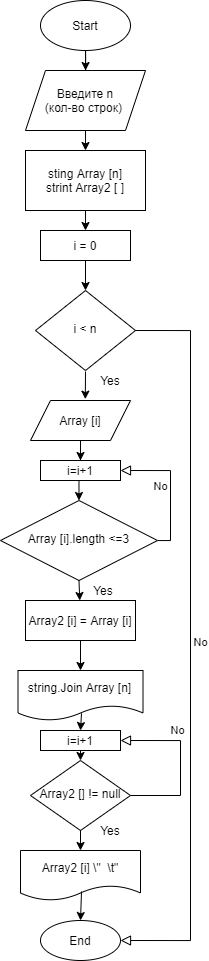

The diagram above was exported from draw.io. Its source (the exported page's mxGraphModel, read from the mxfile embedded in the PNG):
<mxGraphModel dx="1002" dy="581" grid="1" gridSize="10" guides="1" tooltips="1" connect="1" arrows="1" fold="1" page="1" pageScale="1" pageWidth="827" pageHeight="1169" math="0" shadow="0">
  <root>
    <mxCell id="WIyWlLk6GJQsqaUBKTNV-0" />
    <mxCell id="WIyWlLk6GJQsqaUBKTNV-1" parent="WIyWlLk6GJQsqaUBKTNV-0" />
    <mxCell id="WIyWlLk6GJQsqaUBKTNV-5" value="No" style="edgeStyle=orthogonalEdgeStyle;rounded=0;html=1;jettySize=auto;orthogonalLoop=1;fontSize=11;endArrow=block;endFill=0;endSize=8;strokeWidth=1;shadow=0;labelBackgroundColor=none;entryX=1;entryY=0.5;entryDx=0;entryDy=0;" parent="WIyWlLk6GJQsqaUBKTNV-1" source="WIyWlLk6GJQsqaUBKTNV-6" target="f1K9PJobMAH4cx1PZZTZ-23" edge="1">
      <mxGeometry y="10" relative="1" as="geometry">
        <mxPoint as="offset" />
        <mxPoint x="230" y="690" as="targetPoint" />
        <Array as="points">
          <mxPoint x="320" y="570" />
          <mxPoint x="320" y="500" />
        </Array>
      </mxGeometry>
    </mxCell>
    <mxCell id="WIyWlLk6GJQsqaUBKTNV-6" value="Array [i].length &amp;lt;=3" style="rhombus;whiteSpace=wrap;html=1;shadow=0;fontFamily=Helvetica;fontSize=12;align=center;strokeWidth=1;spacing=6;spacingTop=-4;" parent="WIyWlLk6GJQsqaUBKTNV-1" vertex="1">
      <mxGeometry x="150" y="530" width="157" height="80" as="geometry" />
    </mxCell>
    <mxCell id="WIyWlLk6GJQsqaUBKTNV-8" value="No" style="rounded=0;html=1;jettySize=auto;orthogonalLoop=1;fontSize=11;endArrow=block;endFill=0;endSize=8;strokeWidth=1;shadow=0;labelBackgroundColor=none;edgeStyle=orthogonalEdgeStyle;exitX=1;exitY=0.5;exitDx=0;exitDy=0;" parent="WIyWlLk6GJQsqaUBKTNV-1" source="WIyWlLk6GJQsqaUBKTNV-10" edge="1">
      <mxGeometry x="0.3143" y="-10" relative="1" as="geometry">
        <mxPoint as="offset" />
        <mxPoint x="270" y="770" as="targetPoint" />
        <Array as="points">
          <mxPoint x="330" y="825" />
          <mxPoint x="330" y="770" />
        </Array>
      </mxGeometry>
    </mxCell>
    <mxCell id="WIyWlLk6GJQsqaUBKTNV-10" value="Array2 [] != null" style="rhombus;whiteSpace=wrap;html=1;shadow=0;fontFamily=Helvetica;fontSize=12;align=center;strokeWidth=1;spacing=6;spacingTop=-4;" parent="WIyWlLk6GJQsqaUBKTNV-1" vertex="1">
      <mxGeometry x="180" y="790" width="100" height="70" as="geometry" />
    </mxCell>
    <mxCell id="f1K9PJobMAH4cx1PZZTZ-0" value="Start" style="ellipse;whiteSpace=wrap;html=1;" vertex="1" parent="WIyWlLk6GJQsqaUBKTNV-1">
      <mxGeometry x="190" y="30" width="90" height="50" as="geometry" />
    </mxCell>
    <mxCell id="f1K9PJobMAH4cx1PZZTZ-1" value="&amp;nbsp;Введите n &lt;br&gt;(кол-во строк)&amp;nbsp;" style="shape=parallelogram;perimeter=parallelogramPerimeter;whiteSpace=wrap;html=1;fixedSize=1;" vertex="1" parent="WIyWlLk6GJQsqaUBKTNV-1">
      <mxGeometry x="175" y="100" width="120" height="60" as="geometry" />
    </mxCell>
    <mxCell id="f1K9PJobMAH4cx1PZZTZ-4" style="edgeStyle=orthogonalEdgeStyle;rounded=0;orthogonalLoop=1;jettySize=auto;html=1;exitX=0.5;exitY=1;exitDx=0;exitDy=0;" edge="1" parent="WIyWlLk6GJQsqaUBKTNV-1" source="f1K9PJobMAH4cx1PZZTZ-0" target="f1K9PJobMAH4cx1PZZTZ-1">
      <mxGeometry relative="1" as="geometry">
        <mxPoint x="220" y="80" as="sourcePoint" />
        <mxPoint x="220" y="130" as="targetPoint" />
      </mxGeometry>
    </mxCell>
    <mxCell id="f1K9PJobMAH4cx1PZZTZ-5" value="sting Array [n]&lt;br&gt;strint Array2 [ ]" style="rounded=0;whiteSpace=wrap;html=1;" vertex="1" parent="WIyWlLk6GJQsqaUBKTNV-1">
      <mxGeometry x="175" y="180" width="120" height="60" as="geometry" />
    </mxCell>
    <mxCell id="f1K9PJobMAH4cx1PZZTZ-6" value="" style="endArrow=classic;html=1;exitX=0.5;exitY=1;exitDx=0;exitDy=0;" edge="1" parent="WIyWlLk6GJQsqaUBKTNV-1" source="f1K9PJobMAH4cx1PZZTZ-1" target="f1K9PJobMAH4cx1PZZTZ-5">
      <mxGeometry width="50" height="50" relative="1" as="geometry">
        <mxPoint x="390" y="270" as="sourcePoint" />
        <mxPoint x="440" y="220" as="targetPoint" />
      </mxGeometry>
    </mxCell>
    <mxCell id="f1K9PJobMAH4cx1PZZTZ-7" value="i = 0" style="rounded=0;whiteSpace=wrap;html=1;" vertex="1" parent="WIyWlLk6GJQsqaUBKTNV-1">
      <mxGeometry x="190" y="260" width="90" height="30" as="geometry" />
    </mxCell>
    <mxCell id="f1K9PJobMAH4cx1PZZTZ-8" value="" style="endArrow=classic;html=1;exitX=0.5;exitY=1;exitDx=0;exitDy=0;" edge="1" parent="WIyWlLk6GJQsqaUBKTNV-1" source="f1K9PJobMAH4cx1PZZTZ-5" target="f1K9PJobMAH4cx1PZZTZ-7">
      <mxGeometry width="50" height="50" relative="1" as="geometry">
        <mxPoint x="390" y="270" as="sourcePoint" />
        <mxPoint x="440" y="220" as="targetPoint" />
      </mxGeometry>
    </mxCell>
    <mxCell id="f1K9PJobMAH4cx1PZZTZ-14" value="" style="edgeStyle=orthogonalEdgeStyle;rounded=0;orthogonalLoop=1;jettySize=auto;html=1;entryX=0.5;entryY=0;entryDx=0;entryDy=0;" edge="1" parent="WIyWlLk6GJQsqaUBKTNV-1" source="f1K9PJobMAH4cx1PZZTZ-9" target="f1K9PJobMAH4cx1PZZTZ-23">
      <mxGeometry relative="1" as="geometry" />
    </mxCell>
    <mxCell id="f1K9PJobMAH4cx1PZZTZ-9" value="Array [i]" style="shape=parallelogram;perimeter=parallelogramPerimeter;whiteSpace=wrap;html=1;fixedSize=1;" vertex="1" parent="WIyWlLk6GJQsqaUBKTNV-1">
      <mxGeometry x="180" y="430" width="100" height="40" as="geometry" />
    </mxCell>
    <mxCell id="f1K9PJobMAH4cx1PZZTZ-13" value="i &amp;lt; n" style="rhombus;whiteSpace=wrap;html=1;shadow=0;fontFamily=Helvetica;fontSize=12;align=center;strokeWidth=1;spacing=6;spacingTop=-4;" vertex="1" parent="WIyWlLk6GJQsqaUBKTNV-1">
      <mxGeometry x="185" y="320" width="100" height="80" as="geometry" />
    </mxCell>
    <mxCell id="f1K9PJobMAH4cx1PZZTZ-15" value="" style="endArrow=classic;html=1;exitX=0.5;exitY=1;exitDx=0;exitDy=0;" edge="1" parent="WIyWlLk6GJQsqaUBKTNV-1" source="f1K9PJobMAH4cx1PZZTZ-7" target="f1K9PJobMAH4cx1PZZTZ-13">
      <mxGeometry width="50" height="50" relative="1" as="geometry">
        <mxPoint x="350" y="450" as="sourcePoint" />
        <mxPoint x="400" y="400" as="targetPoint" />
      </mxGeometry>
    </mxCell>
    <mxCell id="f1K9PJobMAH4cx1PZZTZ-16" value="No" style="edgeStyle=orthogonalEdgeStyle;rounded=0;html=1;jettySize=auto;orthogonalLoop=1;fontSize=11;endArrow=block;endFill=0;endSize=8;strokeWidth=1;shadow=0;labelBackgroundColor=none;exitX=1;exitY=0.5;exitDx=0;exitDy=0;entryX=1;entryY=0.5;entryDx=0;entryDy=0;" edge="1" parent="WIyWlLk6GJQsqaUBKTNV-1" source="f1K9PJobMAH4cx1PZZTZ-13" target="f1K9PJobMAH4cx1PZZTZ-36">
      <mxGeometry y="10" relative="1" as="geometry">
        <mxPoint as="offset" />
        <mxPoint x="300" y="355" as="sourcePoint" />
        <mxPoint x="280" y="970" as="targetPoint" />
        <Array as="points">
          <mxPoint x="340" y="360" />
          <mxPoint x="340" y="970" />
        </Array>
      </mxGeometry>
    </mxCell>
    <mxCell id="f1K9PJobMAH4cx1PZZTZ-19" value="Yes" style="text;html=1;strokeColor=none;fillColor=none;align=center;verticalAlign=middle;whiteSpace=wrap;rounded=0;" vertex="1" parent="WIyWlLk6GJQsqaUBKTNV-1">
      <mxGeometry x="240" y="400" width="40" height="20" as="geometry" />
    </mxCell>
    <mxCell id="f1K9PJobMAH4cx1PZZTZ-22" value="Array2 [i] = Array [i]" style="rounded=0;whiteSpace=wrap;html=1;" vertex="1" parent="WIyWlLk6GJQsqaUBKTNV-1">
      <mxGeometry x="175" y="630" width="110" height="40" as="geometry" />
    </mxCell>
    <mxCell id="f1K9PJobMAH4cx1PZZTZ-25" style="edgeStyle=orthogonalEdgeStyle;rounded=0;orthogonalLoop=1;jettySize=auto;html=1;exitX=0.5;exitY=1;exitDx=0;exitDy=0;entryX=0.5;entryY=0;entryDx=0;entryDy=0;" edge="1" parent="WIyWlLk6GJQsqaUBKTNV-1" source="f1K9PJobMAH4cx1PZZTZ-23" target="WIyWlLk6GJQsqaUBKTNV-6">
      <mxGeometry relative="1" as="geometry">
        <mxPoint x="230" y="520" as="targetPoint" />
      </mxGeometry>
    </mxCell>
    <mxCell id="f1K9PJobMAH4cx1PZZTZ-23" value="i=i+1" style="rounded=0;whiteSpace=wrap;html=1;" vertex="1" parent="WIyWlLk6GJQsqaUBKTNV-1">
      <mxGeometry x="190" y="490" width="80" height="20" as="geometry" />
    </mxCell>
    <mxCell id="f1K9PJobMAH4cx1PZZTZ-27" value="string.Join Array [n]" style="shape=document;whiteSpace=wrap;html=1;boundedLbl=1;" vertex="1" parent="WIyWlLk6GJQsqaUBKTNV-1">
      <mxGeometry x="167.5" y="700" width="125" height="50" as="geometry" />
    </mxCell>
    <mxCell id="f1K9PJobMAH4cx1PZZTZ-28" value="" style="endArrow=classic;html=1;exitX=0.5;exitY=1;exitDx=0;exitDy=0;" edge="1" parent="WIyWlLk6GJQsqaUBKTNV-1" source="f1K9PJobMAH4cx1PZZTZ-22" target="f1K9PJobMAH4cx1PZZTZ-27">
      <mxGeometry width="50" height="50" relative="1" as="geometry">
        <mxPoint x="350" y="730" as="sourcePoint" />
        <mxPoint x="400" y="680" as="targetPoint" />
      </mxGeometry>
    </mxCell>
    <mxCell id="f1K9PJobMAH4cx1PZZTZ-29" value="" style="endArrow=classic;html=1;entryX=0.548;entryY=-0.034;entryDx=0;entryDy=0;entryPerimeter=0;" edge="1" parent="WIyWlLk6GJQsqaUBKTNV-1" target="f1K9PJobMAH4cx1PZZTZ-9">
      <mxGeometry width="50" height="50" relative="1" as="geometry">
        <mxPoint x="235" y="401" as="sourcePoint" />
        <mxPoint x="400" y="330" as="targetPoint" />
      </mxGeometry>
    </mxCell>
    <mxCell id="f1K9PJobMAH4cx1PZZTZ-32" value="" style="endArrow=classic;html=1;exitX=0.5;exitY=1;exitDx=0;exitDy=0;" edge="1" parent="WIyWlLk6GJQsqaUBKTNV-1" source="WIyWlLk6GJQsqaUBKTNV-6" target="f1K9PJobMAH4cx1PZZTZ-22">
      <mxGeometry width="50" height="50" relative="1" as="geometry">
        <mxPoint x="280" y="660" as="sourcePoint" />
        <mxPoint x="330" y="610" as="targetPoint" />
      </mxGeometry>
    </mxCell>
    <mxCell id="f1K9PJobMAH4cx1PZZTZ-33" value="Yes" style="text;html=1;strokeColor=none;fillColor=none;align=center;verticalAlign=middle;whiteSpace=wrap;rounded=0;" vertex="1" parent="WIyWlLk6GJQsqaUBKTNV-1">
      <mxGeometry x="233" y="610" width="40" height="20" as="geometry" />
    </mxCell>
    <mxCell id="f1K9PJobMAH4cx1PZZTZ-34" value="" style="endArrow=classic;html=1;exitX=0.508;exitY=0.856;exitDx=0;exitDy=0;exitPerimeter=0;entryX=0.5;entryY=0;entryDx=0;entryDy=0;" edge="1" parent="WIyWlLk6GJQsqaUBKTNV-1" source="f1K9PJobMAH4cx1PZZTZ-27" target="f1K9PJobMAH4cx1PZZTZ-45">
      <mxGeometry width="50" height="50" relative="1" as="geometry">
        <mxPoint x="280" y="740" as="sourcePoint" />
        <mxPoint x="231" y="770" as="targetPoint" />
      </mxGeometry>
    </mxCell>
    <mxCell id="f1K9PJobMAH4cx1PZZTZ-35" value="Array2 [i] \&quot;&amp;nbsp; \t&quot;" style="shape=document;whiteSpace=wrap;html=1;boundedLbl=1;" vertex="1" parent="WIyWlLk6GJQsqaUBKTNV-1">
      <mxGeometry x="170" y="880" width="120" height="50" as="geometry" />
    </mxCell>
    <mxCell id="f1K9PJobMAH4cx1PZZTZ-36" value="End" style="ellipse;whiteSpace=wrap;html=1;" vertex="1" parent="WIyWlLk6GJQsqaUBKTNV-1">
      <mxGeometry x="190" y="950" width="80" height="40" as="geometry" />
    </mxCell>
    <mxCell id="f1K9PJobMAH4cx1PZZTZ-38" value="" style="endArrow=classic;html=1;exitX=0.5;exitY=1;exitDx=0;exitDy=0;entryX=0.5;entryY=0;entryDx=0;entryDy=0;" edge="1" parent="WIyWlLk6GJQsqaUBKTNV-1" source="WIyWlLk6GJQsqaUBKTNV-10" target="f1K9PJobMAH4cx1PZZTZ-35">
      <mxGeometry width="50" height="50" relative="1" as="geometry">
        <mxPoint x="370" y="830" as="sourcePoint" />
        <mxPoint x="420" y="780" as="targetPoint" />
      </mxGeometry>
    </mxCell>
    <mxCell id="f1K9PJobMAH4cx1PZZTZ-39" value="" style="endArrow=classic;html=1;" edge="1" parent="WIyWlLk6GJQsqaUBKTNV-1" target="f1K9PJobMAH4cx1PZZTZ-36">
      <mxGeometry width="50" height="50" relative="1" as="geometry">
        <mxPoint x="231" y="921" as="sourcePoint" />
        <mxPoint x="420" y="1010" as="targetPoint" />
      </mxGeometry>
    </mxCell>
    <mxCell id="f1K9PJobMAH4cx1PZZTZ-40" value="Yes" style="text;html=1;strokeColor=none;fillColor=none;align=center;verticalAlign=middle;whiteSpace=wrap;rounded=0;" vertex="1" parent="WIyWlLk6GJQsqaUBKTNV-1">
      <mxGeometry x="240" y="850" width="40" height="20" as="geometry" />
    </mxCell>
    <mxCell id="f1K9PJobMAH4cx1PZZTZ-45" value="i=i+1" style="rounded=0;whiteSpace=wrap;html=1;" vertex="1" parent="WIyWlLk6GJQsqaUBKTNV-1">
      <mxGeometry x="190" y="760" width="80" height="20" as="geometry" />
    </mxCell>
    <mxCell id="f1K9PJobMAH4cx1PZZTZ-46" value="" style="endArrow=classic;html=1;entryX=0.5;entryY=0;entryDx=0;entryDy=0;exitX=0.5;exitY=1;exitDx=0;exitDy=0;" edge="1" parent="WIyWlLk6GJQsqaUBKTNV-1" source="f1K9PJobMAH4cx1PZZTZ-45" target="WIyWlLk6GJQsqaUBKTNV-10">
      <mxGeometry width="50" height="50" relative="1" as="geometry">
        <mxPoint x="250" y="770" as="sourcePoint" />
        <mxPoint x="300" y="720" as="targetPoint" />
      </mxGeometry>
    </mxCell>
  </root>
</mxGraphModel>